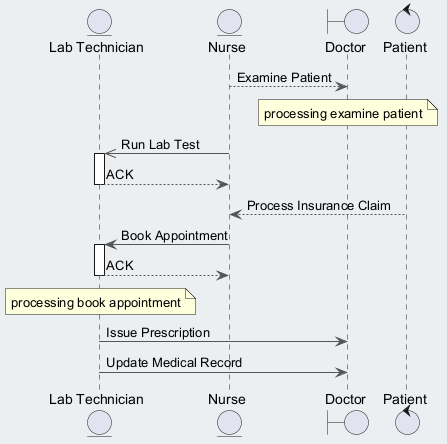

The diagram above was rendered by PlantUML. Its source (embedded in the PNG):
@startuml
skinparam backgroundColor #ECEFF1
skinparam classBackgroundColor #FFFFFF
skinparam classBorderColor #455A64
skinparam ArrowColor #555555
entity "Lab Technician" as LT
entity "Nurse" as N
boundary "Doctor" as D
control "Patient" as P
N --> D : Examine Patient
note over D : processing examine patient
N ->> LT : Run Lab Test
activate LT
LT --> N : ACK
deactivate LT
P --> N : Process Insurance Claim
N -> LT : Book Appointment
activate LT
LT --> N : ACK
deactivate LT
note over LT : processing book appointment
LT -> D : Issue Prescription
LT -> D : Update Medical Record
@enduml